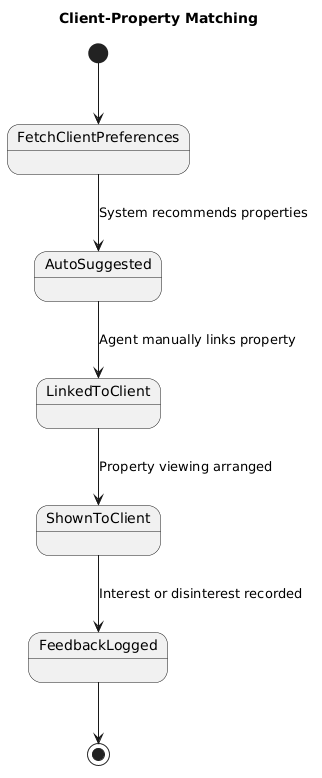

The diagram above was rendered by PlantUML. Its source (embedded in the PNG):
@startuml
title Client-Property Matching

[*] --> FetchClientPreferences
FetchClientPreferences --> AutoSuggested : System recommends properties
AutoSuggested --> LinkedToClient : Agent manually links property
LinkedToClient --> ShownToClient : Property viewing arranged
ShownToClient --> FeedbackLogged : Interest or disinterest recorded
FeedbackLogged --> [*]
@enduml